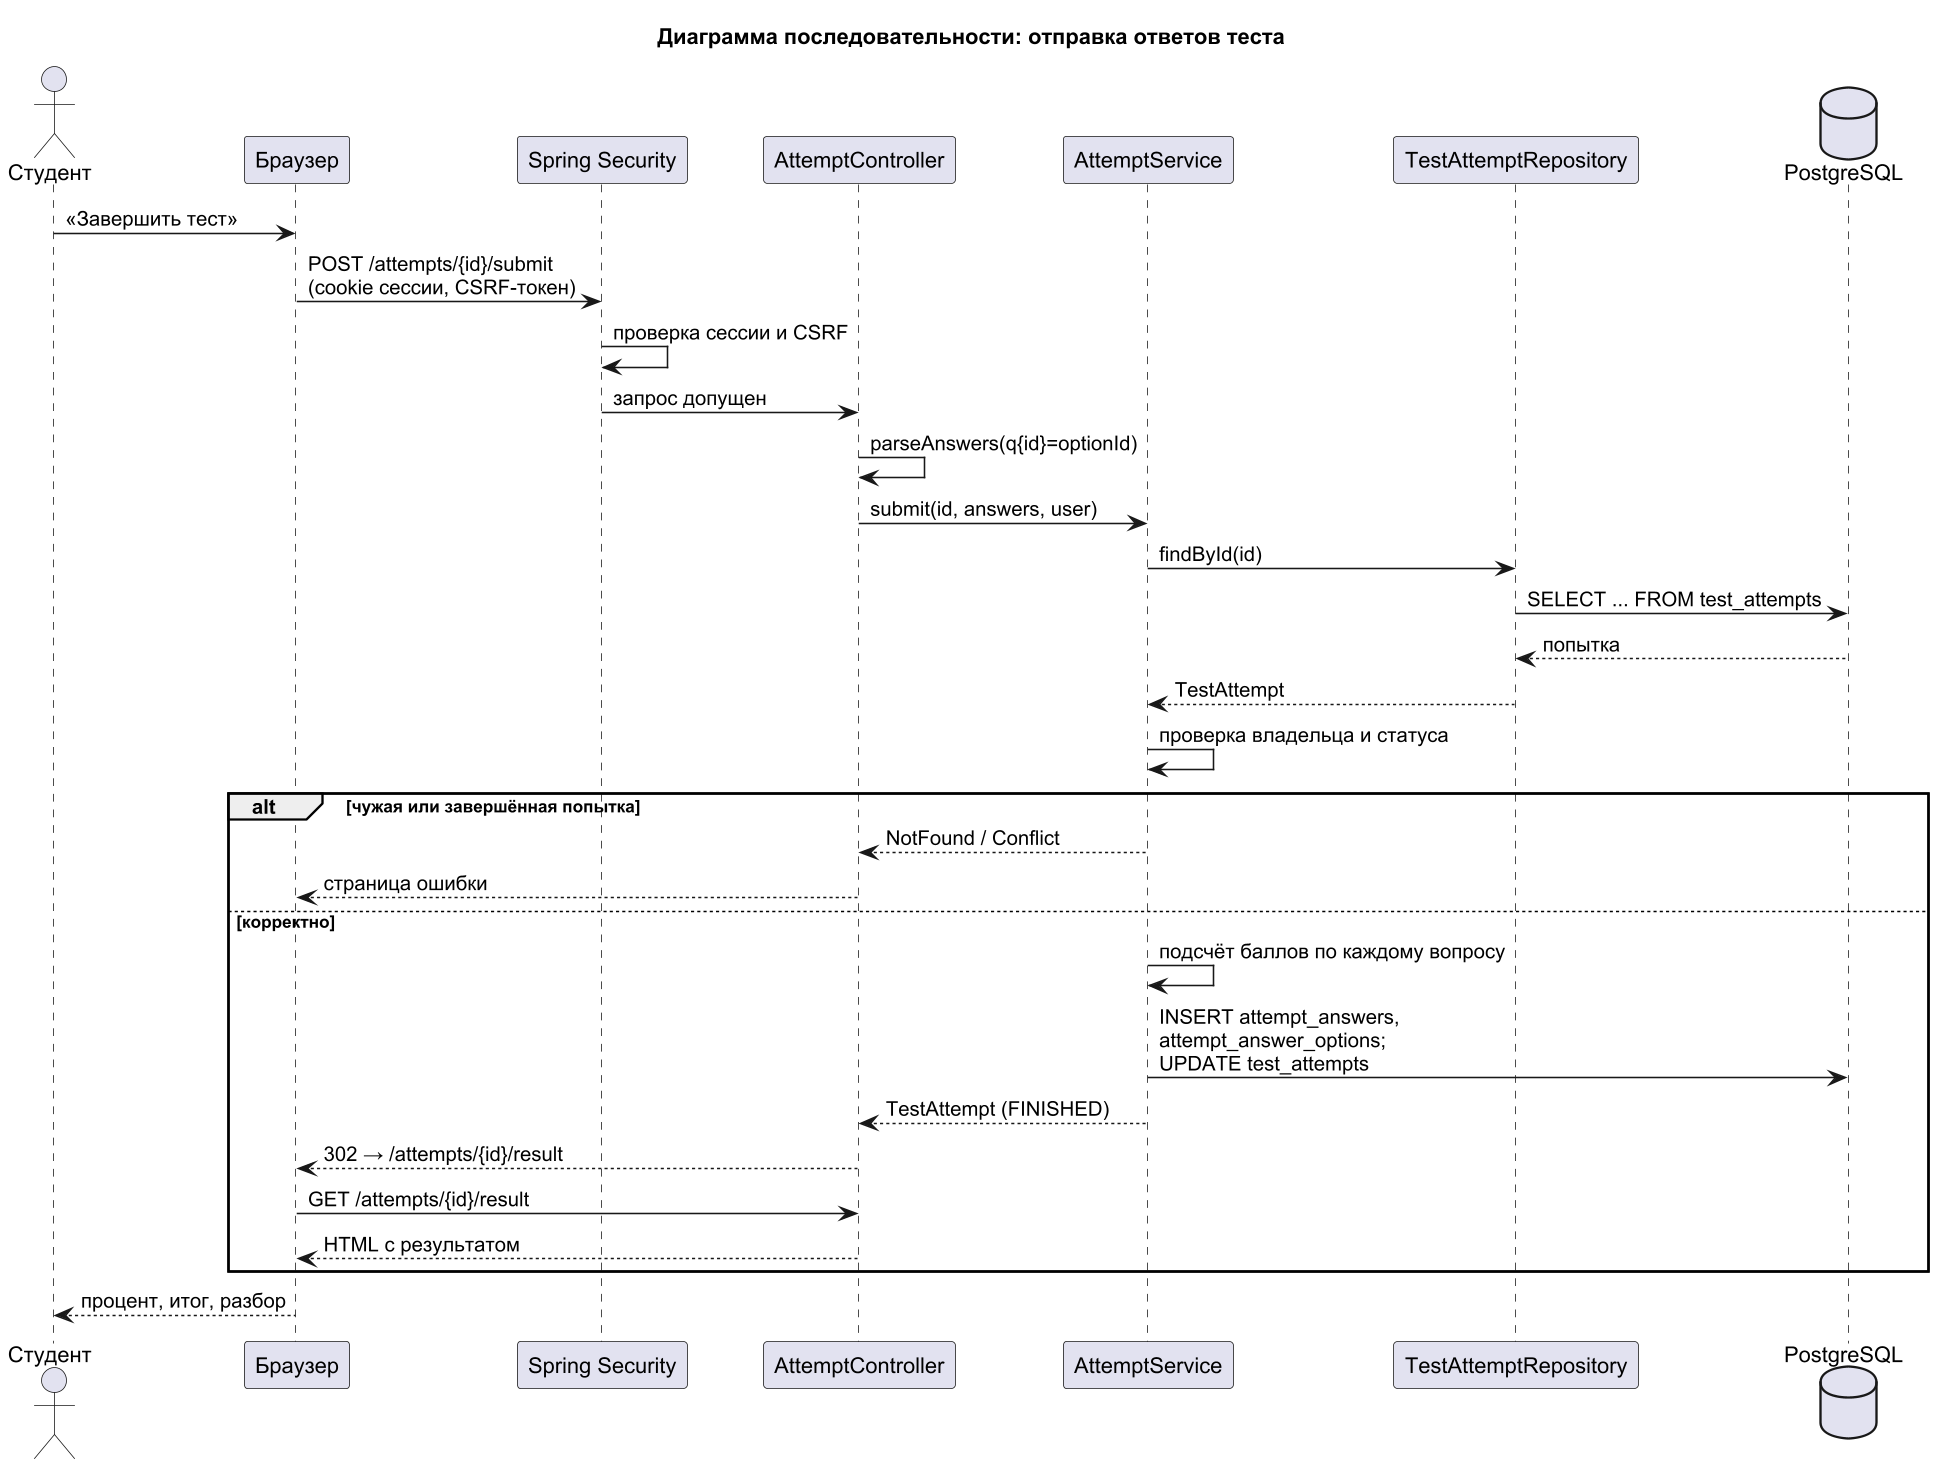

The diagram above was rendered by PlantUML. Its source (embedded in the PNG):
@startuml sequence
skinparamlocked dpi 150
skinparam defaultFontName Arial
title Диаграмма последовательности: отправка ответов теста

actor Студент
participant "Браузер" as B
participant "Spring Security" as SEC
participant "AttemptController" as C
participant "AttemptService" as S
participant "TestAttemptRepository" as R
database "PostgreSQL" as DB

Студент -> B : «Завершить тест»
B -> SEC : POST /attempts/{id}/submit\n(cookie сессии, CSRF-токен)
SEC -> SEC : проверка сессии и CSRF
SEC -> C : запрос допущен
C -> C : parseAnswers(q{id}=optionId)
C -> S : submit(id, answers, user)
S -> R : findById(id)
R -> DB : SELECT ... FROM test_attempts
DB --> R : попытка
R --> S : TestAttempt
S -> S : проверка владельца и статуса
alt чужая или завершённая попытка
  S --> C : NotFound / Conflict
  C --> B : страница ошибки
else корректно
  S -> S : подсчёт баллов по каждому вопросу
  S -> DB : INSERT attempt_answers,\nattempt_answer_options;\nUPDATE test_attempts
  S --> C : TestAttempt (FINISHED)
  C --> B : 302 → /attempts/{id}/result
  B -> C : GET /attempts/{id}/result
  C --> B : HTML с результатом
end
B --> Студент : процент, итог, разбор
@enduml